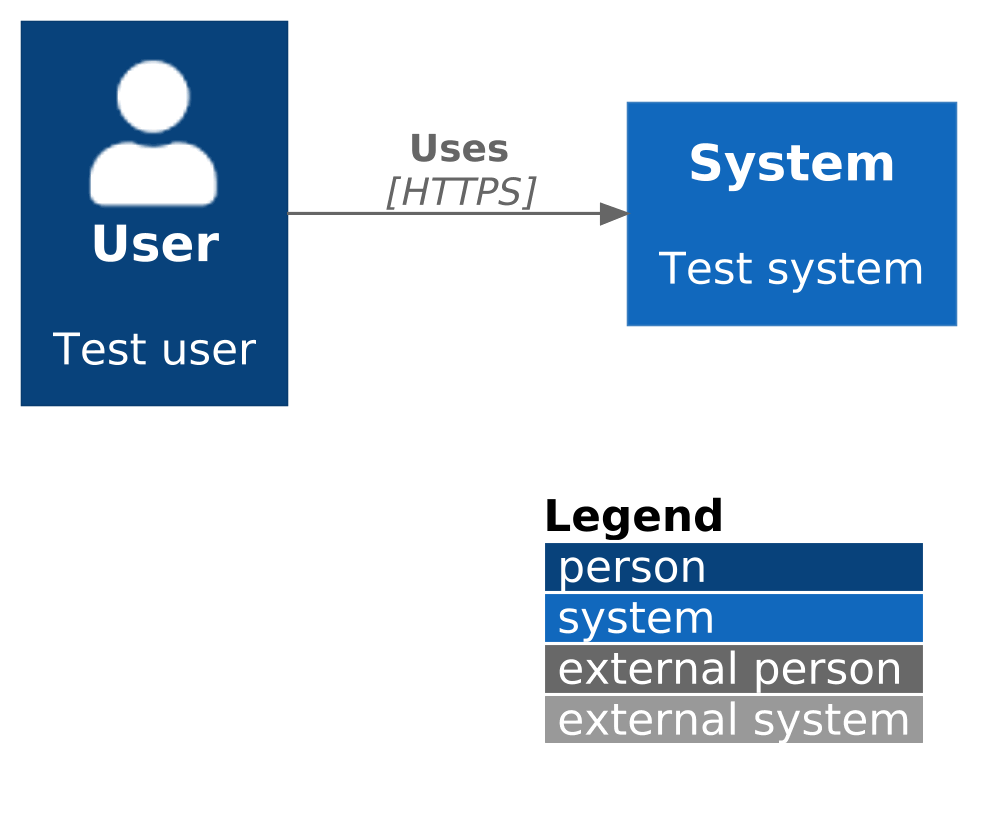

The diagram above was rendered by PlantUML. Its source (embedded in the PNG):
@startuml
!include <C4/C4_Context>

skinparam dpi 300
LAYOUT_LEFT_RIGHT()
LAYOUT_WITH_LEGEND()

Person(user, "User", "Test user")
System(sys, "System", "Test system")
Rel(user, sys, "Uses", "HTTPS")
@enduml